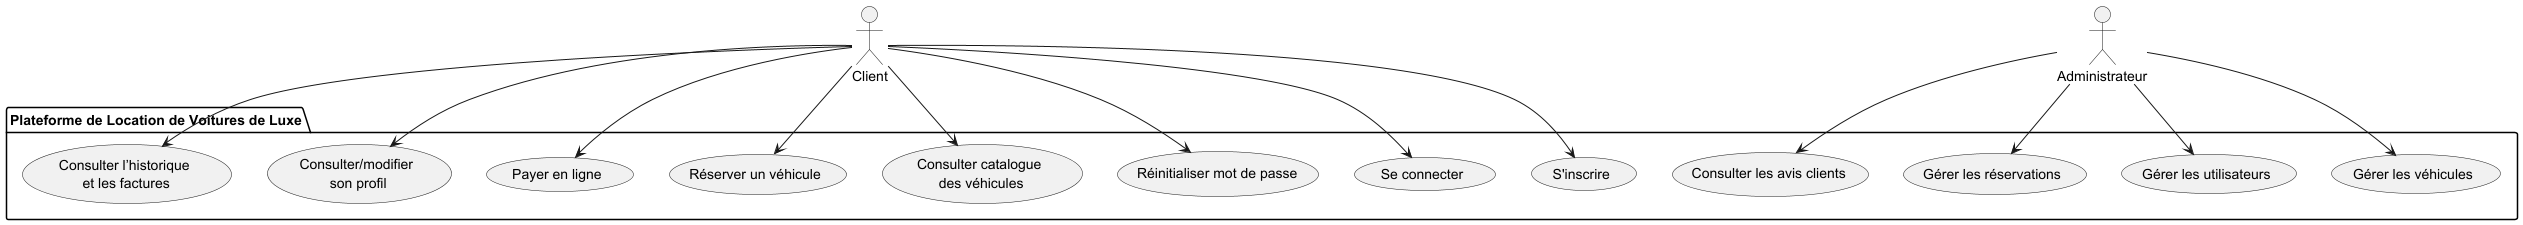

The diagram above was rendered by PlantUML. Its source (embedded in the PNG):
@startuml
top to bottom direction
actor Client
actor Administrateur

package "Plateforme de Location de Voitures de Luxe" {

    usecase "S'inscrire" as UC1
    usecase "Se connecter" as UC2
    usecase "Réinitialiser mot de passe" as UC3
    usecase "Consulter catalogue\n des véhicules" as UC4
    usecase "Réserver un véhicule" as UC5
    usecase "Payer en ligne" as UC6
    usecase "Consulter/modifier\n son profil" as UC7
    usecase "Consulter l’historique\n et les factures" as UC8

    usecase "Gérer les véhicules" as UC9
    usecase "Gérer les utilisateurs" as UC10
    usecase "Gérer les réservations" as UC11
    usecase "Consulter les avis clients" as UC12
}

Client --> UC1
Client --> UC2
Client --> UC3
Client --> UC4
Client --> UC5
Client --> UC6
Client --> UC7
Client --> UC8

Administrateur --> UC9
Administrateur --> UC10
Administrateur --> UC11
Administrateur --> UC12

@enduml